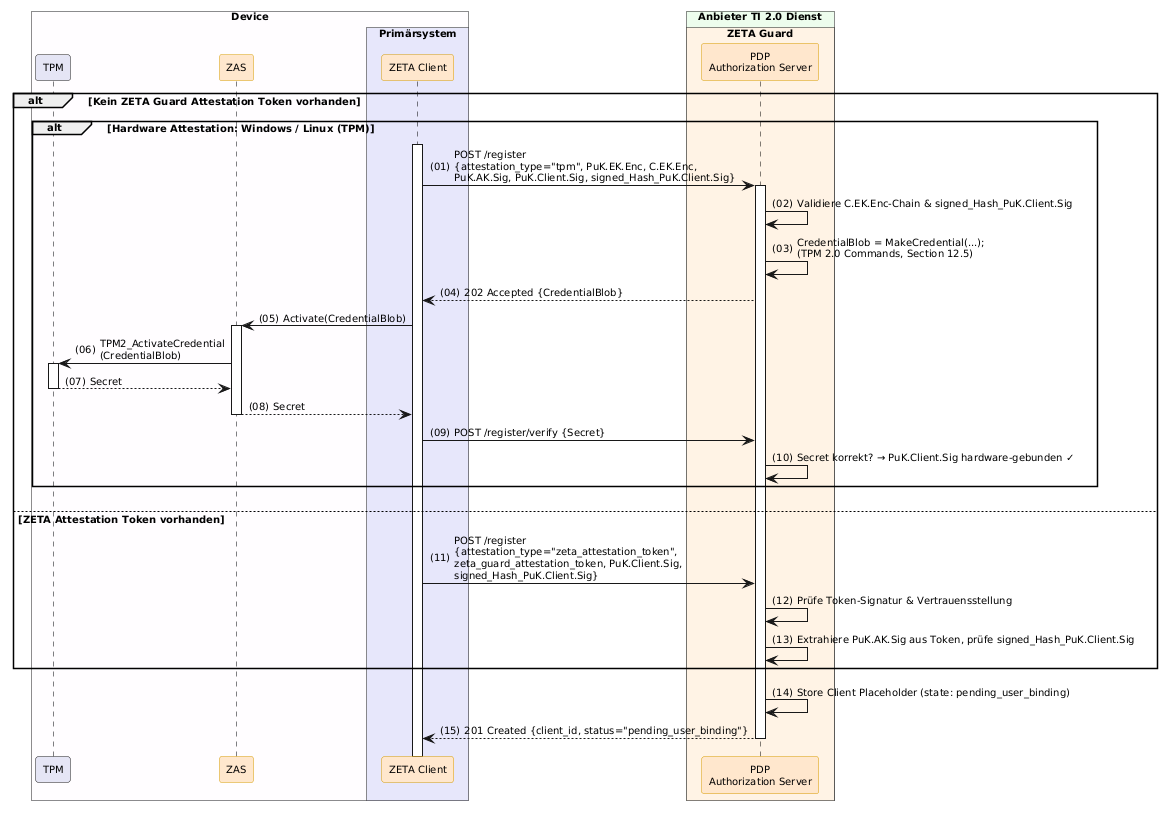

The diagram above was rendered by PlantUML. Its source (embedded in the PNG):
@startuml "Abb-ZETA-DCR-für-stationäre-Clients"
!include ../puml-layout.txt


box "Device" DEVICE_COLOR
  participant "TPM" as TPM LEI_COMPONENT_COLOR
  participant ZAS as "ZAS" <<zeta>>
  box "Primärsystem" PRIMAERSYSTEM_COLOR
    participant Client as "ZETA Client" <<zeta>>
  end box
end box

box "Anbieter TI 2.0 Dienst" PROVIDER_COLOR
  box "ZETA Guard" ZETA_GUARD_COLOR
    participant AuthS as "PDP\nAuthorization Server" <<zeta>>
  end box
end box

alt Kein ZETA Guard Attestation Token vorhanden
    alt Hardware Attestation: Windows / Linux (TPM)
        Client++
        Client -> AuthS++: POST /register\n{attestation_type="tpm", PuK.EK.Enc, C.EK.Enc,\nPuK.AK.Sig, PuK.Client.Sig, signed_Hash_PuK.Client.Sig}
        AuthS -> AuthS: Validiere C.EK.Enc-Chain & signed_Hash_PuK.Client.Sig
        AuthS -> AuthS: CredentialBlob = MakeCredential(...);\n(TPM 2.0 Commands, Section 12.5)
        AuthS --> Client: 202 Accepted {CredentialBlob}

        Client -> ZAS++: Activate(CredentialBlob)
        ZAS -> TPM++: TPM2_ActivateCredential\n(CredentialBlob)
        TPM --> ZAS--: Secret
        ZAS --> Client--: Secret

        Client -> AuthS: POST /register/verify {Secret}
        AuthS -> AuthS: Secret korrekt? → PuK.Client.Sig hardware-gebunden ✓
    end

else ZETA Attestation Token vorhanden
    Client -> AuthS: POST /register\n{attestation_type="zeta_attestation_token",\nzeta_guard_attestation_token, PuK.Client.Sig,\nsigned_Hash_PuK.Client.Sig}
    AuthS -> AuthS: Prüfe Token-Signatur & Vertrauensstellung
    AuthS -> AuthS: Extrahiere PuK.AK.Sig aus Token, prüfe signed_Hash_PuK.Client.Sig
end

AuthS -> AuthS: Store Client Placeholder (state: pending_user_binding)
AuthS --> Client--: 201 Created {client_id, status="pending_user_binding"}

@enduml